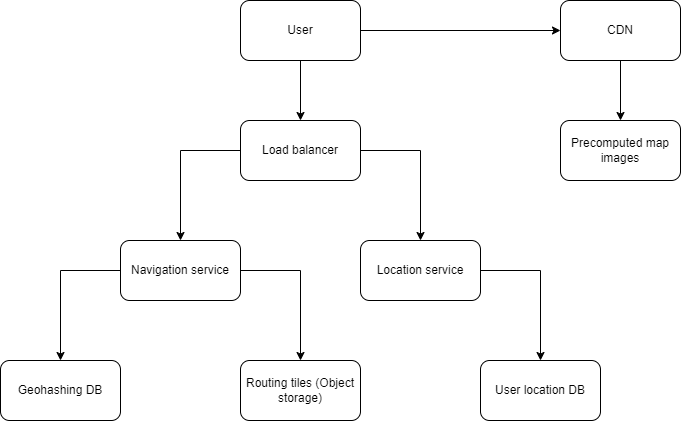

The diagram above was exported from draw.io. Its source (the exported page's mxGraphModel, read from the mxfile embedded in the PNG):
<mxGraphModel dx="882" dy="578" grid="1" gridSize="10" guides="1" tooltips="1" connect="1" arrows="1" fold="1" page="1" pageScale="1" pageWidth="850" pageHeight="1100" math="0" shadow="0">
  <root>
    <mxCell id="0" />
    <mxCell id="1" parent="0" />
    <mxCell id="wvvWRzQGJ0MFBprTCYH--11" style="edgeStyle=orthogonalEdgeStyle;rounded=0;orthogonalLoop=1;jettySize=auto;html=1;exitX=0.5;exitY=1;exitDx=0;exitDy=0;entryX=0.5;entryY=0;entryDx=0;entryDy=0;" edge="1" parent="1" source="wvvWRzQGJ0MFBprTCYH--1" target="wvvWRzQGJ0MFBprTCYH--2">
      <mxGeometry relative="1" as="geometry" />
    </mxCell>
    <mxCell id="wvvWRzQGJ0MFBprTCYH--12" style="edgeStyle=orthogonalEdgeStyle;rounded=0;orthogonalLoop=1;jettySize=auto;html=1;exitX=1;exitY=0.5;exitDx=0;exitDy=0;entryX=0;entryY=0.5;entryDx=0;entryDy=0;" edge="1" parent="1" source="wvvWRzQGJ0MFBprTCYH--1" target="wvvWRzQGJ0MFBprTCYH--9">
      <mxGeometry relative="1" as="geometry" />
    </mxCell>
    <mxCell id="wvvWRzQGJ0MFBprTCYH--1" value="User" style="rounded=1;whiteSpace=wrap;html=1;" vertex="1" parent="1">
      <mxGeometry x="320" y="80" width="120" height="60" as="geometry" />
    </mxCell>
    <mxCell id="wvvWRzQGJ0MFBprTCYH--14" style="edgeStyle=orthogonalEdgeStyle;rounded=0;orthogonalLoop=1;jettySize=auto;html=1;exitX=0;exitY=0.5;exitDx=0;exitDy=0;entryX=0.5;entryY=0;entryDx=0;entryDy=0;" edge="1" parent="1" source="wvvWRzQGJ0MFBprTCYH--2" target="wvvWRzQGJ0MFBprTCYH--3">
      <mxGeometry relative="1" as="geometry" />
    </mxCell>
    <mxCell id="wvvWRzQGJ0MFBprTCYH--15" style="edgeStyle=orthogonalEdgeStyle;rounded=0;orthogonalLoop=1;jettySize=auto;html=1;exitX=1;exitY=0.5;exitDx=0;exitDy=0;" edge="1" parent="1" source="wvvWRzQGJ0MFBprTCYH--2" target="wvvWRzQGJ0MFBprTCYH--4">
      <mxGeometry relative="1" as="geometry" />
    </mxCell>
    <mxCell id="wvvWRzQGJ0MFBprTCYH--2" value="Load balancer" style="rounded=1;whiteSpace=wrap;html=1;" vertex="1" parent="1">
      <mxGeometry x="320" y="200" width="120" height="60" as="geometry" />
    </mxCell>
    <mxCell id="wvvWRzQGJ0MFBprTCYH--17" style="edgeStyle=orthogonalEdgeStyle;rounded=0;orthogonalLoop=1;jettySize=auto;html=1;exitX=1;exitY=0.5;exitDx=0;exitDy=0;" edge="1" parent="1" source="wvvWRzQGJ0MFBprTCYH--3" target="wvvWRzQGJ0MFBprTCYH--7">
      <mxGeometry relative="1" as="geometry" />
    </mxCell>
    <mxCell id="wvvWRzQGJ0MFBprTCYH--18" style="edgeStyle=orthogonalEdgeStyle;rounded=0;orthogonalLoop=1;jettySize=auto;html=1;exitX=0;exitY=0.5;exitDx=0;exitDy=0;entryX=0.5;entryY=0;entryDx=0;entryDy=0;" edge="1" parent="1" source="wvvWRzQGJ0MFBprTCYH--3" target="wvvWRzQGJ0MFBprTCYH--6">
      <mxGeometry relative="1" as="geometry" />
    </mxCell>
    <mxCell id="wvvWRzQGJ0MFBprTCYH--3" value="Navigation service" style="rounded=1;whiteSpace=wrap;html=1;" vertex="1" parent="1">
      <mxGeometry x="200" y="320" width="120" height="60" as="geometry" />
    </mxCell>
    <mxCell id="wvvWRzQGJ0MFBprTCYH--16" style="edgeStyle=orthogonalEdgeStyle;rounded=0;orthogonalLoop=1;jettySize=auto;html=1;exitX=1;exitY=0.5;exitDx=0;exitDy=0;entryX=0.5;entryY=0;entryDx=0;entryDy=0;" edge="1" parent="1" source="wvvWRzQGJ0MFBprTCYH--4" target="wvvWRzQGJ0MFBprTCYH--8">
      <mxGeometry relative="1" as="geometry" />
    </mxCell>
    <mxCell id="wvvWRzQGJ0MFBprTCYH--4" value="Location service" style="rounded=1;whiteSpace=wrap;html=1;" vertex="1" parent="1">
      <mxGeometry x="440" y="320" width="120" height="60" as="geometry" />
    </mxCell>
    <mxCell id="wvvWRzQGJ0MFBprTCYH--6" value="Geohashing DB" style="rounded=1;whiteSpace=wrap;html=1;" vertex="1" parent="1">
      <mxGeometry x="80" y="440" width="120" height="60" as="geometry" />
    </mxCell>
    <mxCell id="wvvWRzQGJ0MFBprTCYH--7" value="Routing tiles (Object storage)" style="rounded=1;whiteSpace=wrap;html=1;" vertex="1" parent="1">
      <mxGeometry x="320" y="440" width="120" height="60" as="geometry" />
    </mxCell>
    <mxCell id="wvvWRzQGJ0MFBprTCYH--8" value="User location DB" style="rounded=1;whiteSpace=wrap;html=1;" vertex="1" parent="1">
      <mxGeometry x="560" y="440" width="120" height="60" as="geometry" />
    </mxCell>
    <mxCell id="wvvWRzQGJ0MFBprTCYH--13" style="edgeStyle=orthogonalEdgeStyle;rounded=0;orthogonalLoop=1;jettySize=auto;html=1;exitX=0.5;exitY=1;exitDx=0;exitDy=0;entryX=0.5;entryY=0;entryDx=0;entryDy=0;" edge="1" parent="1" source="wvvWRzQGJ0MFBprTCYH--9" target="wvvWRzQGJ0MFBprTCYH--10">
      <mxGeometry relative="1" as="geometry" />
    </mxCell>
    <mxCell id="wvvWRzQGJ0MFBprTCYH--9" value="CDN" style="rounded=1;whiteSpace=wrap;html=1;" vertex="1" parent="1">
      <mxGeometry x="640" y="80" width="120" height="60" as="geometry" />
    </mxCell>
    <mxCell id="wvvWRzQGJ0MFBprTCYH--10" value="Precomputed map images" style="rounded=1;whiteSpace=wrap;html=1;" vertex="1" parent="1">
      <mxGeometry x="640" y="200" width="120" height="60" as="geometry" />
    </mxCell>
  </root>
</mxGraphModel>